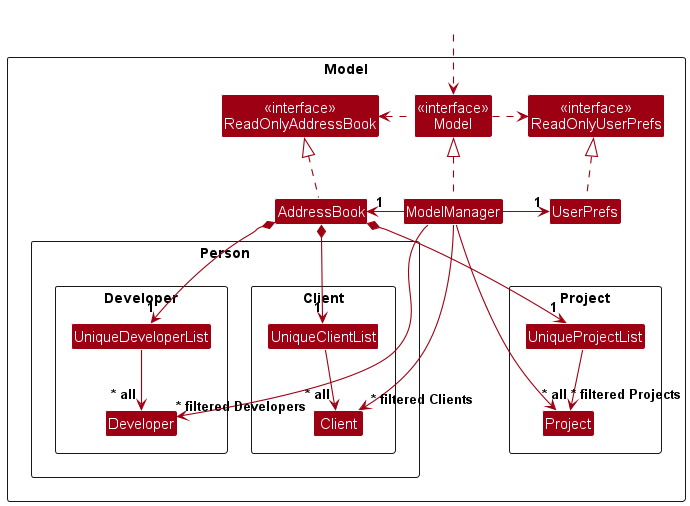

The diagram above was rendered by PlantUML. Its source (embedded in the PNG):
@startuml
!include style.puml
skinparam arrowThickness 1.1
skinparam arrowColor MODEL_COLOR
skinparam classBackgroundColor MODEL_COLOR

Package Model as ModelPackage <<Rectangle>>{
Class "<<interface>>\nReadOnlyAddressBook" as ReadOnlyAddressBook
Class "<<interface>>\nReadOnlyUserPrefs" as ReadOnlyUserPrefs
Class "<<interface>>\nModel" as Model
Class AddressBook
Class ModelManager
Class UserPrefs
Package Person as PersonPackage <<Rectangle>>{
Package Developer as DeveloperPackage <<Rectangle>>{
Class UniqueDeveloperList
Class Developer
}
Package Client as ClientPackage <<Rectangle>>{
Class UniqueClientList
Class Client
}
}
Package Project as ProjectPackage <<Rectangle>>{
Class UniqueProjectList
Class Project
}
'Class Address
''Class Email
'Class Name
'Class Phone
'Class Tag

Class I #FFFFFF
}



Class HiddenOutside #FFFFFF
HiddenOutside ..> Model

AddressBook .up.|> ReadOnlyAddressBook

ModelManager .up.|> Model
Model .right.> ReadOnlyUserPrefs
Model .left.> ReadOnlyAddressBook
ModelManager -left-> "1" AddressBook
ModelManager -right-> "1" UserPrefs
UserPrefs .up.|> ReadOnlyUserPrefs

AddressBook *--> "1" UniqueDeveloperList
UniqueDeveloperList --> "~* all" Developer
AddressBook *--> "1" UniqueClientList
UniqueClientList --> "~* all" Client
AddressBook *--> "1" UniqueProjectList
UniqueProjectList --> "~* all" Project
'Person *--> Name
'Person *--> Phone
'Person *--> Email
'Person *--> Address
'Person *--> "*" Tag

Developer -[hidden]up--> I
UniqueDeveloperList -[hidden]right-> I
UniqueProjectList -[hidden]up-> UserPrefs

'Name -[hidden]right-> Phone
'Phone -[hidden]right-> Address
'Address -[hidden]right-> Email

ModelManager --> "~* filtered Developers" Developer
ModelManager --> "~* filtered Clients" Client
ModelManager --> "~* filtered Projects" Project
@enduml